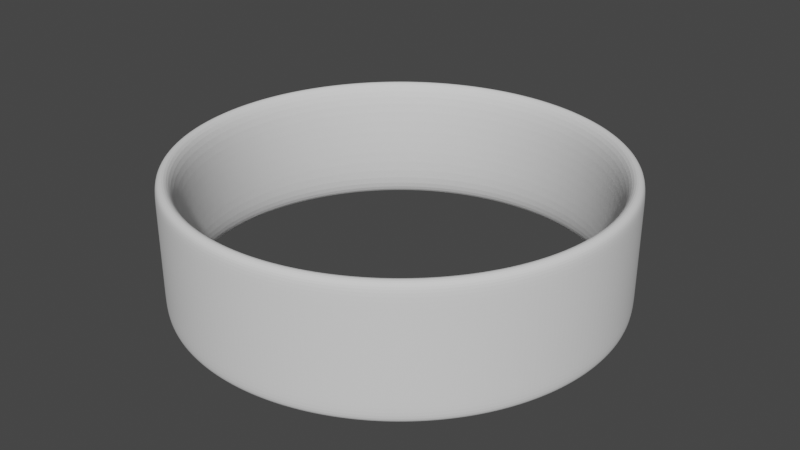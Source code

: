 # Source: PipeHead.blend  (saved by Blender 2.80.75; exported with 4.5.12 LTS)
import bpy
from mathutils import Matrix  # noqa: F401  (used for matrix-valued properties, if any)

bpy.ops.wm.read_factory_settings(use_empty=True)
scene = bpy.context.scene
scene.name = 'Scene'

# ---- collections
col_collection = bpy.data.collections.new('Collection'); scene.collection.children.link(col_collection)

# ---- world
world_world = bpy.data.worlds.new('World'); scene.world = world_world
world_world.color = (0.05088, 0.05088, 0.05088)
world_world.use_sun_shadow = False
world_world.sun_shadow_jitter_overblur = 0.0

# ---- meshes
me_cylinder = bpy.data.meshes.new('Cylinder')
me_cylinder.from_pydata([(-1.587e-07, 0.9044, -1.0), (-1.587e-07, 0.9044, 1.0), (0.1764, 0.887, -1.0), (0.1764, 0.887, 1.0), (0.3461, 0.8355, -1.0), (0.3461, 0.8355, 1.0), (0.5024, 0.752, -1.0), (0.5024, 0.752, 1.0), (0.6395, 0.6395, -1.0), (0.6395, 0.6395, 1.0), (0.752, 0.5024, -1.0), (0.752, 0.5024, 1.0), (0.8355, 0.3461, -1.0), (0.8355, 0.3461, 1.0), (0.887, 0.1764, -1.0), (0.887, 0.1764, 1.0), (0.9044, -7.991e-09, -1.0), (0.9044, -7.991e-09, 1.0), (0.887, -0.1764, -1.0), (0.887, -0.1764, 1.0), (0.8355, -0.3461, -1.0), (0.8355, -0.3461, 1.0), (0.752, -0.5024, -1.0), (0.752, -0.5024, 1.0), (0.6395, -0.6395, -1.0), (0.6395, -0.6395, 1.0), (0.5024, -0.752, -1.0), (0.5024, -0.752, 1.0), (0.3461, -0.8355, -1.0), (0.3461, -0.8355, 1.0), (0.1764, -0.887, -1.0), (0.1764, -0.887, 1.0), (-3.185e-07, -0.9044, -1.0), (-3.185e-07, -0.9044, 1.0), (-0.1764, -0.887, -1.0), (-0.1764, -0.887, 1.0), (-0.3461, -0.8355, -1.0), (-0.3461, -0.8355, 1.0), (-0.5024, -0.752, -1.0), (-0.5024, -0.752, 1.0), (-0.6395, -0.6395, -1.0), (-0.6395, -0.6395, 1.0), (-0.752, -0.5024, -1.0), (-0.752, -0.5024, 1.0), (-0.8355, -0.3461, -1.0), (-0.8355, -0.3461, 1.0), (-0.887, -0.1764, -1.0), (-0.887, -0.1764, 1.0), (-0.9044, 8.454e-07, -1.0), (-0.9044, 8.454e-07, 1.0), (-0.887, 0.1764, -1.0), (-0.887, 0.1764, 1.0), (-0.8355, 0.3461, -1.0), (-0.8355, 0.3461, 1.0), (-0.752, 0.5024, -1.0), (-0.752, 0.5024, 1.0), (-0.6395, 0.6395, -1.0), (-0.6395, 0.6395, 1.0), (-0.5024, 0.752, -1.0), (-0.5024, 0.752, 1.0), (-0.3461, 0.8355, -1.0), (-0.3461, 0.8355, 1.0), (-0.1764, 0.887, -1.0), (-0.1764, 0.887, 1.0), (0.0, 1.0, -1.0), (0.1951, 0.9808, -1.0), (0.1951, 0.9808, 1.0), (0.0, 1.0, 1.0), (0.3827, 0.9239, -1.0), (0.3827, 0.9239, 1.0), (0.5556, 0.8315, -1.0), (0.5556, 0.8315, 1.0), (0.7071, 0.7071, -1.0), (0.7071, 0.7071, 1.0), (0.8315, 0.5556, -1.0), (0.8315, 0.5556, 1.0), (0.9239, 0.3827, -1.0), (0.9239, 0.3827, 1.0), (0.9808, 0.1951, -1.0), (0.9808, 0.1951, 1.0), (1.0, 7.55e-08, -1.0), (1.0, 7.55e-08, 1.0), (0.9808, -0.1951, -1.0), (0.9808, -0.1951, 1.0), (0.9239, -0.3827, -1.0), (0.9239, -0.3827, 1.0), (0.8315, -0.5556, -1.0), (0.8315, -0.5556, 1.0), (0.7071, -0.7071, -1.0), (0.7071, -0.7071, 1.0), (0.5556, -0.8315, -1.0), (0.5556, -0.8315, 1.0), (0.3827, -0.9239, -1.0), (0.3827, -0.9239, 1.0), (0.1951, -0.9808, -1.0), (0.1951, -0.9808, 1.0), (-3.258e-07, -1.0, -1.0), (-3.258e-07, -1.0, 1.0), (-0.1951, -0.9808, -1.0), (-0.1951, -0.9808, 1.0), (-0.3827, -0.9239, -1.0), (-0.3827, -0.9239, 1.0), (-0.5556, -0.8315, -1.0), (-0.5556, -0.8315, 1.0), (-0.7071, -0.7071, -1.0), (-0.7071, -0.7071, 1.0), (-0.8315, -0.5556, -1.0), (-0.8315, -0.5556, 1.0), (-0.9239, -0.3827, -1.0), (-0.9239, -0.3827, 1.0), (-0.9808, -0.1951, -1.0), (-0.9808, -0.1951, 1.0), (-1.0, 9.656e-07, -1.0), (-1.0, 9.656e-07, 1.0), (-0.9808, 0.1951, -1.0), (-0.9808, 0.1951, 1.0), (-0.9239, 0.3827, -1.0), (-0.9239, 0.3827, 1.0), (-0.8315, 0.5556, -1.0), (-0.8315, 0.5556, 1.0), (-0.7071, 0.7071, -1.0), (-0.7071, 0.7071, 1.0), (-0.5556, 0.8315, -1.0), (-0.5556, 0.8315, 1.0), (-0.3827, 0.9239, -1.0), (-0.3827, 0.9239, 1.0), (-0.1951, 0.9808, -1.0), (-0.1951, 0.9808, 1.0), (0.0, 1.0, 0.7607), (0.1951, 0.9808, 0.7607), (0.3827, 0.9239, 0.7607), (0.5556, 0.8315, 0.7607), (0.7071, 0.7071, 0.7607), (0.8315, 0.5556, 0.7607), (0.9239, 0.3827, 0.7607), (0.9808, 0.1951, 0.7607), (1.0, 7.55e-08, 0.7607), (0.9808, -0.1951, 0.7607), (0.9239, -0.3827, 0.7607), (0.8315, -0.5556, 0.7607), (0.7071, -0.7071, 0.7607), (0.5556, -0.8315, 0.7607), (0.3827, -0.9239, 0.7607), (0.1951, -0.9808, 0.7607), (-3.258e-07, -1.0, 0.7607), (-0.1951, -0.9808, 0.7607), (-0.3827, -0.9239, 0.7607), (-0.5556, -0.8315, 0.7607), (-0.7071, -0.7071, 0.7607), (-0.8315, -0.5556, 0.7607), (-0.9239, -0.3827, 0.7607), (-0.9808, -0.1951, 0.7607), (-1.0, 9.656e-07, 0.7607), (-0.9808, 0.1951, 0.7607), (-0.9239, 0.3827, 0.7607), (-0.8315, 0.5556, 0.7607), (-0.7071, 0.7071, 0.7607), (-0.5556, 0.8315, 0.7607), (-0.3827, 0.9239, 0.7607), (-0.1951, 0.9808, 0.7607), (0.1951, 0.9808, -0.764), (0.3827, 0.9239, -0.764), (0.5556, 0.8315, -0.764), (0.7071, 0.7071, -0.764), (0.8315, 0.5556, -0.764), (0.9239, 0.3827, -0.764), (0.9808, 0.1951, -0.764), (1.0, 7.55e-08, -0.764), (0.9808, -0.1951, -0.764), (0.9239, -0.3827, -0.764), (0.8315, -0.5556, -0.764), (0.7071, -0.7071, -0.764), (0.5556, -0.8315, -0.764), (0.3827, -0.9239, -0.764), (0.1951, -0.9808, -0.764), (-3.258e-07, -1.0, -0.764), (-0.1951, -0.9808, -0.764), (-0.3827, -0.9239, -0.764), (-0.5556, -0.8315, -0.764), (-0.7071, -0.7071, -0.764), (-0.8315, -0.5556, -0.764), (-0.9239, -0.3827, -0.764), (-0.9808, -0.1951, -0.764), (-1.0, 9.656e-07, -0.764), (-0.9808, 0.1951, -0.764), (-0.9239, 0.3827, -0.764), (-0.8315, 0.5556, -0.764), (-0.7071, 0.7071, -0.764), (-0.5556, 0.8315, -0.764), (-0.3827, 0.9239, -0.764), (-0.1951, 0.9808, -0.764), (0.0, 1.0, -0.764)], [], [(128, 67, 66, 129), (129, 66, 69, 130), (130, 69, 71, 131), (131, 71, 73, 132), (132, 73, 75, 133), (133, 75, 77, 134), (134, 77, 79, 135), (135, 79, 81, 136), (136, 81, 83, 137), (137, 83, 85, 138), (138, 85, 87, 139), (139, 87, 89, 140), (140, 89, 91, 141), (141, 91, 93, 142), (142, 93, 95, 143), (143, 95, 97, 144), (144, 97, 99, 145), (145, 99, 101, 146), (146, 101, 103, 147), (147, 103, 105, 148), (148, 105, 107, 149), (149, 107, 109, 150), (150, 109, 111, 151), (151, 111, 113, 152), (152, 113, 115, 153), (153, 115, 117, 154), (154, 117, 119, 155), (155, 119, 121, 156), (156, 121, 123, 157), (157, 123, 125, 158), (158, 125, 127, 159), (159, 127, 67, 128), (2, 0, 64, 65), (1, 3, 66, 67), (4, 2, 65, 68), (3, 5, 69, 66), (6, 4, 68, 70), (5, 7, 71, 69), (8, 6, 70, 72), (7, 9, 73, 71), (10, 8, 72, 74), (9, 11, 75, 73), (12, 10, 74, 76), (11, 13, 77, 75), (14, 12, 76, 78), (13, 15, 79, 77), (16, 14, 78, 80), (15, 17, 81, 79), (18, 16, 80, 82), (17, 19, 83, 81), (20, 18, 82, 84), (19, 21, 85, 83), (22, 20, 84, 86), (21, 23, 87, 85), (24, 22, 86, 88), (23, 25, 89, 87), (26, 24, 88, 90), (25, 27, 91, 89), (28, 26, 90, 92), (27, 29, 93, 91), (30, 28, 92, 94), (29, 31, 95, 93), (32, 30, 94, 96), (31, 33, 97, 95), (34, 32, 96, 98), (33, 35, 99, 97), (36, 34, 98, 100), (35, 37, 101, 99), (38, 36, 100, 102), (37, 39, 103, 101), (40, 38, 102, 104), (39, 41, 105, 103), (42, 40, 104, 106), (41, 43, 107, 105), (44, 42, 106, 108), (43, 45, 109, 107), (46, 44, 108, 110), (45, 47, 111, 109), (48, 46, 110, 112), (47, 49, 113, 111), (50, 48, 112, 114), (49, 51, 115, 113), (52, 50, 114, 116), (51, 53, 117, 115), (54, 52, 116, 118), (53, 55, 119, 117), (56, 54, 118, 120), (55, 57, 121, 119), (58, 56, 120, 122), (57, 59, 123, 121), (60, 58, 122, 124), (59, 61, 125, 123), (62, 60, 124, 126), (61, 63, 127, 125), (0, 62, 126, 64), (63, 1, 67, 127), (48, 50, 51, 49), (46, 48, 49, 47), (44, 46, 47, 45), (50, 52, 53, 51), (52, 54, 55, 53), (54, 56, 57, 55), (56, 58, 59, 57), (58, 60, 61, 59), (60, 62, 63, 61), (62, 0, 1, 63), (0, 2, 3, 1), (2, 4, 5, 3), (4, 6, 7, 5), (6, 8, 9, 7), (8, 10, 11, 9), (10, 12, 13, 11), (12, 14, 15, 13), (14, 16, 17, 15), (16, 18, 19, 17), (18, 20, 21, 19), (20, 22, 23, 21), (22, 24, 25, 23), (24, 26, 27, 25), (26, 28, 29, 27), (28, 30, 31, 29), (30, 32, 33, 31), (32, 34, 35, 33), (34, 36, 37, 35), (36, 38, 39, 37), (38, 40, 41, 39), (40, 42, 43, 41), (42, 44, 45, 43), (190, 159, 128, 191), (189, 158, 159, 190), (188, 157, 158, 189), (187, 156, 157, 188), (186, 155, 156, 187), (185, 154, 155, 186), (184, 153, 154, 185), (183, 152, 153, 184), (182, 151, 152, 183), (181, 150, 151, 182), (180, 149, 150, 181), (179, 148, 149, 180), (178, 147, 148, 179), (177, 146, 147, 178), (176, 145, 146, 177), (175, 144, 145, 176), (174, 143, 144, 175), (173, 142, 143, 174), (172, 141, 142, 173), (171, 140, 141, 172), (170, 139, 140, 171), (169, 138, 139, 170), (168, 137, 138, 169), (167, 136, 137, 168), (166, 135, 136, 167), (165, 134, 135, 166), (164, 133, 134, 165), (163, 132, 133, 164), (162, 131, 132, 163), (161, 130, 131, 162), (160, 129, 130, 161), (191, 128, 129, 160), (64, 191, 160, 65), (65, 160, 161, 68), (68, 161, 162, 70), (70, 162, 163, 72), (72, 163, 164, 74), (74, 164, 165, 76), (76, 165, 166, 78), (78, 166, 167, 80), (80, 167, 168, 82), (82, 168, 169, 84), (84, 169, 170, 86), (86, 170, 171, 88), (88, 171, 172, 90), (90, 172, 173, 92), (92, 173, 174, 94), (94, 174, 175, 96), (96, 175, 176, 98), (98, 176, 177, 100), (100, 177, 178, 102), (102, 178, 179, 104), (104, 179, 180, 106), (106, 180, 181, 108), (108, 181, 182, 110), (110, 182, 183, 112), (112, 183, 184, 114), (114, 184, 185, 116), (116, 185, 186, 118), (118, 186, 187, 120), (120, 187, 188, 122), (122, 188, 189, 124), (124, 189, 190, 126), (126, 190, 191, 64)])
_uv = me_cylinder.uv_layers.new(name='UVMap')
_uv.uv.foreach_set('vector', [1.0, 0.9402, 1.0, 1.0, 0.9688, 1.0, 0.9688, 0.9402, 0.9688, 0.9402, 0.9688, 1.0, 0.9375, 1.0, 0.9375, 0.9402, 0.9375, 0.9402, 0.9375, 1.0, 0.9062, 1.0, 0.9062, 0.9402, 0.9062, 0.9402, 0.9062, 1.0, 0.875, 1.0, 0.875, 0.9402, 0.875, 0.9402, 0.875, 1.0, 0.8438, 1.0, 0.8438, 0.9402, 0.8438, 0.9402, 0.8438, 1.0, 0.8125, 1.0, 0.8125, 0.9402, 0.8125, 0.9402, 0.8125, 1.0, 0.7812, 1.0, 0.7812, 0.9402, 0.7812, 0.9402, 0.7812, 1.0, 0.75, 1.0, 0.75, 0.9402, 0.75, 0.9402, 0.75, 1.0, 0.7188, 1.0, 0.7188, 0.9402, 0.7188, 0.9402, 0.7188, 1.0, 0.6875, 1.0, 0.6875, 0.9402, 0.6875, 0.9402, 0.6875, 1.0, 0.6562, 1.0, 0.6562, 0.9402, 0.6562, 0.9402, 0.6562, 1.0, 0.625, 1.0, 0.625, 0.9402, 0.625, 0.9402, 0.625, 1.0, 0.5938, 1.0, 0.5938, 0.9402, 0.5938, 0.9402, 0.5938, 1.0, 0.5625, 1.0, 0.5625, 0.9402, 0.5625, 0.9402, 0.5625, 1.0, 0.5312, 1.0, 0.5312, 0.9402, 0.5312, 0.9402, 0.5312, 1.0, 0.5, 1.0, 0.5, 0.9402, 0.5, 0.9402, 0.5, 1.0, 0.4688, 1.0, 0.4687, 0.9402, 0.4687, 0.9402, 0.4688, 1.0, 0.4375, 1.0, 0.4375, 0.9402, 0.4375, 0.9402, 0.4375, 1.0, 0.4062, 1.0, 0.4062, 0.9402, 0.4062, 0.9402, 0.4062, 1.0, 0.375, 1.0, 0.375, 0.9402, 0.375, 0.9402, 0.375, 1.0, 0.3438, 1.0, 0.3438, 0.9402, 0.3438, 0.9402, 0.3438, 1.0, 0.3125, 1.0, 0.3125, 0.9402, 0.3125, 0.9402, 0.3125, 1.0, 0.2812, 1.0, 0.2812, 0.9402, 0.2812, 0.9402, 0.2812, 1.0, 0.25, 1.0, 0.25, 0.9402, 0.25, 0.9402, 0.25, 1.0, 0.2188, 1.0, 0.2188, 0.9402, 0.2188, 0.9402, 0.2188, 1.0, 0.1875, 1.0, 0.1875, 0.9402, 0.1875, 0.9402, 0.1875, 1.0, 0.1562, 1.0, 0.1563, 0.9402, 0.1563, 0.9402, 0.1562, 1.0, 0.125, 1.0, 0.125, 0.9402, 0.125, 0.9402, 0.125, 1.0, 0.09375, 1.0, 0.09375, 0.9402, 0.09375, 0.9402, 0.09375, 1.0, 0.0625, 1.0, 0.0625, 0.9402, 0.0625, 0.9402, 0.0625, 1.0, 0.03125, 1.0, 0.03125, 0.9402, 0.03125, 0.9402, 0.03125, 1.0, 0.0, 1.0, 0.0, 0.9402, 0.7832, 0.4168, 0.75, 0.4201, 0.75, 0.49, 0.7968, 0.4854, 0.25, 0.4201, 0.2832, 0.4168, 0.2968, 0.4854, 0.25, 0.49, 0.8151, 0.4072, 0.7832, 0.4168, 0.7968, 0.4854, 0.8418, 0.4717, 0.2832, 0.4168, 0.3151, 0.4072, 0.3418, 0.4717, 0.2968, 0.4854, 0.8445, 0.3914, 0.8151, 0.4072, 0.8418, 0.4717, 0.8833, 0.4496, 0.3151, 0.4072, 0.3445, 0.3914, 0.3833, 0.4496, 0.3418, 0.4717, 0.8703, 0.3703, 0.8445, 0.3914, 0.8833, 0.4496, 0.9197, 0.4197, 0.3445, 0.3914, 0.3703, 0.3703, 0.4197, 0.4197, 0.3833, 0.4496, 0.8914, 0.3445, 0.8703, 0.3703, 0.9197, 0.4197, 0.9496, 0.3833, 0.3703, 0.3703, 0.3914, 0.3445, 0.4496, 0.3833, 0.4197, 0.4197, 0.9072, 0.3151, 0.8914, 0.3445, 0.9496, 0.3833, 0.9717, 0.3418, 0.3914, 0.3445, 0.4072, 0.3151, 0.4717, 0.3418, 0.4496, 0.3833, 0.9168, 0.2832, 0.9072, 0.3151, 0.9717, 0.3418, 0.9854, 0.2968, 0.4072, 0.3151, 0.4168, 0.2832, 0.4854, 0.2968, 0.4717, 0.3418, 0.9201, 0.25, 0.9168, 0.2832, 0.9854, 0.2968, 0.99, 0.25, 0.4168, 0.2832, 0.4201, 0.25, 0.49, 0.25, 0.4854, 0.2968, 0.9168, 0.2168, 0.9201, 0.25, 0.99, 0.25, 0.9854, 0.2032, 0.4201, 0.25, 0.4168, 0.2168, 0.4854, 0.2032, 0.49, 0.25, 0.9072, 0.1849, 0.9168, 0.2168, 0.9854, 0.2032, 0.9717, 0.1582, 0.4168, 0.2168, 0.4072, 0.1849, 0.4717, 0.1582, 0.4854, 0.2032, 0.8914, 0.1555, 0.9072, 0.1849, 0.9717, 0.1582, 0.9496, 0.1167, 0.4072, 0.1849, 0.3914, 0.1555, 0.4496, 0.1167, 0.4717, 0.1582, 0.8703, 0.1297, 0.8914, 0.1555, 0.9496, 0.1167, 0.9197, 0.08029, 0.3914, 0.1555, 0.3703, 0.1297, 0.4197, 0.08029, 0.4496, 0.1167, 0.8445, 0.1086, 0.8703, 0.1297, 0.9197, 0.08029, 0.8833, 0.05045, 0.3703, 0.1297, 0.3445, 0.1086, 0.3833, 0.05045, 0.4197, 0.08029, 0.8151, 0.09284, 0.8445, 0.1086, 0.8833, 0.05045, 0.8418, 0.02827, 0.3445, 0.1086, 0.3151, 0.09284, 0.3418, 0.02827, 0.3833, 0.05045, 0.7832, 0.08316, 0.8151, 0.09284, 0.8418, 0.02827, 0.7968, 0.01461, 0.3151, 0.09284, 0.2832, 0.08316, 0.2968, 0.01461, 0.3418, 0.02827, 0.75, 0.0799, 0.7832, 0.08316, 0.7968, 0.01461, 0.75, 0.01, 0.2832, 0.08316, 0.25, 0.0799, 0.25, 0.01, 0.2968, 0.01461, 0.7168, 0.08316, 0.75, 0.0799, 0.75, 0.01, 0.7032, 0.01461, 0.25, 0.0799, 0.2168, 0.08316, 0.2032, 0.01461, 0.25, 0.01, 0.6849, 0.09284, 0.7168, 0.08316, 0.7032, 0.01461, 0.6582, 0.02827, 0.2168, 0.08316, 0.1849, 0.09284, 0.1582, 0.02827, 0.2032, 0.01461, 0.6555, 0.1086, 0.6849, 0.09284, 0.6582, 0.02827, 0.6167, 0.05045, 0.1849, 0.09284, 0.1555, 0.1086, 0.1167, 0.05045, 0.1582, 0.02827, 0.6297, 0.1297, 0.6555, 0.1086, 0.6167, 0.05045, 0.5803, 0.08029, 0.1555, 0.1086, 0.1297, 0.1297, 0.08029, 0.08029, 0.1167, 0.05045, 0.6086, 0.1555, 0.6297, 0.1297, 0.5803, 0.08029, 0.5504, 0.1167, 0.1297, 0.1297, 0.1086, 0.1555, 0.05045, 0.1167, 0.08029, 0.08029, 0.5928, 0.1849, 0.6086, 0.1555, 0.5504, 0.1167, 0.5283, 0.1582, 0.1086, 0.1555, 0.09284, 0.1849, 0.02827, 0.1582, 0.05045, 0.1167, 0.5832, 0.2168, 0.5928, 0.1849, 0.5283, 0.1582, 0.5146, 0.2032, 0.09284, 0.1849, 0.08316, 0.2168, 0.01461, 0.2032, 0.02827, 0.1582, 0.5799, 0.25, 0.5832, 0.2168, 0.5146, 0.2032, 0.51, 0.25, 0.08316, 0.2168, 0.0799, 0.25, 0.01, 0.25, 0.01461, 0.2032, 0.5832, 0.2832, 0.5799, 0.25, 0.51, 0.25, 0.5146, 0.2968, 0.0799, 0.25, 0.08316, 0.2832, 0.01461, 0.2968, 0.01, 0.25, 0.5928, 0.3151, 0.5832, 0.2832, 0.5146, 0.2968, 0.5283, 0.3418, 0.08316, 0.2832, 0.09284, 0.3151, 0.02827, 0.3418, 0.01461, 0.2968, 0.6086, 0.3445, 0.5928, 0.3151, 0.5283, 0.3418, 0.5504, 0.3833, 0.09284, 0.3151, 0.1086, 0.3445, 0.05045, 0.3833, 0.02827, 0.3418, 0.6297, 0.3703, 0.6086, 0.3445, 0.5504, 0.3833, 0.5803, 0.4197, 0.1086, 0.3445, 0.1297, 0.3703, 0.08029, 0.4197, 0.05045, 0.3833, 0.6555, 0.3914, 0.6297, 0.3703, 0.5803, 0.4197, 0.6167, 0.4496, 0.1297, 0.3703, 0.1555, 0.3914, 0.1167, 0.4496, 0.08029, 0.4197, 0.6849, 0.4072, 0.6555, 0.3914, 0.6167, 0.4496, 0.6582, 0.4717, 0.1555, 0.3914, 0.1849, 0.4072, 0.1582, 0.4717, 0.1167, 0.4496, 0.7168, 0.4168, 0.6849, 0.4072, 0.6582, 0.4717, 0.7032, 0.4854, 0.1849, 0.4072, 0.2168, 0.4168, 0.2032, 0.4854, 0.1582, 0.4717, 0.75, 0.4201, 0.7168, 0.4168, 0.7032, 0.4854, 0.75, 0.49, 0.2168, 0.4168, 0.25, 0.4201, 0.25, 0.49, 0.2032, 0.4854, 0.5799, 0.25, 0.5832, 0.2832, 0.08316, 0.2832, 0.0799, 0.25, 0.5832, 0.2168, 0.5799, 0.25, 0.0799, 0.25, 0.08316, 0.2168, 0.5928, 0.1849, 0.5832, 0.2168, 0.08316, 0.2168, 0.09284, 0.1849, 0.5832, 0.2832, 0.5928, 0.3151, 0.09284, 0.3151, 0.08316, 0.2832, 0.5928, 0.3151, 0.6086, 0.3445, 0.1086, 0.3445, 0.09284, 0.3151, 0.6086, 0.3445, 0.6297, 0.3703, 0.1297, 0.3703, 0.1086, 0.3445, 0.6297, 0.3703, 0.6555, 0.3914, 0.1555, 0.3914, 0.1297, 0.3703, 0.6555, 0.3914, 0.6849, 0.4072, 0.1849, 0.4072, 0.1555, 0.3914, 0.6849, 0.4072, 0.7168, 0.4168, 0.2168, 0.4168, 0.1849, 0.4072, 0.7168, 0.4168, 0.75, 0.4201, 0.25, 0.4201, 0.2168, 0.4168, 0.75, 0.4201, 0.7832, 0.4168, 0.2832, 0.4168, 0.25, 0.4201, 0.7832, 0.4168, 0.8151, 0.4072, 0.3151, 0.4072, 0.2832, 0.4168, 0.8151, 0.4072, 0.8445, 0.3914, 0.3445, 0.3914, 0.3151, 0.4072, 0.8445, 0.3914, 0.8703, 0.3703, 0.3703, 0.3703, 0.3445, 0.3914, 0.8703, 0.3703, 0.8914, 0.3445, 0.3914, 0.3445, 0.3703, 0.3703, 0.8914, 0.3445, 0.9072, 0.3151, 0.4072, 0.3151, 0.3914, 0.3445, 0.9072, 0.3151, 0.9168, 0.2832, 0.4168, 0.2832, 0.4072, 0.3151, 0.9168, 0.2832, 0.9201, 0.25, 0.4201, 0.25, 0.4168, 0.2832, 0.9201, 0.25, 0.9168, 0.2168, 0.4168, 0.2168, 0.4201, 0.25, 0.9168, 0.2168, 0.9072, 0.1849, 0.4072, 0.1849, 0.4168, 0.2168, 0.9072, 0.1849, 0.8914, 0.1555, 0.3914, 0.1555, 0.4072, 0.1849, 0.8914, 0.1555, 0.8703, 0.1297, 0.3703, 0.1297, 0.3914, 0.1555, 0.8703, 0.1297, 0.8445, 0.1086, 0.3445, 0.1086, 0.3703, 0.1297, 0.8445, 0.1086, 0.8151, 0.09284, 0.3151, 0.09284, 0.3445, 0.1086, 0.8151, 0.09284, 0.7832, 0.08316, 0.2832, 0.08316, 0.3151, 0.09284, 0.7832, 0.08316, 0.75, 0.0799, 0.25, 0.0799, 0.2832, 0.08316, 0.75, 0.0799, 0.7168, 0.08316, 0.2168, 0.08316, 0.25, 0.0799, 0.7168, 0.08316, 0.6849, 0.09284, 0.1849, 0.09284, 0.2168, 0.08316, 0.6849, 0.09284, 0.6555, 0.1086, 0.1555, 0.1086, 0.1849, 0.09284, 0.6555, 0.1086, 0.6297, 0.1297, 0.1297, 0.1297, 0.1555, 0.1086, 0.6297, 0.1297, 0.6086, 0.1555, 0.1086, 0.1555, 0.1297, 0.1297, 0.6086, 0.1555, 0.5928, 0.1849, 0.09284, 0.1849, 0.1086, 0.1555, 0.03125, 0.559, 0.03125, 0.9402, 0.0, 0.9402, 0.0, 0.559, 0.0625, 0.559, 0.0625, 0.9402, 0.03125, 0.9402, 0.03125, 0.559, 0.09375, 0.559, 0.09375, 0.9402, 0.0625, 0.9402, 0.0625, 0.559, 0.125, 0.559, 0.125, 0.9402, 0.09375, 0.9402, 0.09375, 0.559, 0.1562, 0.559, 0.1563, 0.9402, 0.125, 0.9402, 0.125, 0.559, 0.1875, 0.559, 0.1875, 0.9402, 0.1563, 0.9402, 0.1562, 0.559, 0.2188, 0.559, 0.2188, 0.9402, 0.1875, 0.9402, 0.1875, 0.559, 0.25, 0.559, 0.25, 0.9402, 0.2188, 0.9402, 0.2188, 0.559, 0.2812, 0.559, 0.2812, 0.9402, 0.25, 0.9402, 0.25, 0.559, 0.3125, 0.559, 0.3125, 0.9402, 0.2812, 0.9402, 0.2812, 0.559, 0.3438, 0.559, 0.3438, 0.9402, 0.3125, 0.9402, 0.3125, 0.559, 0.375, 0.559, 0.375, 0.9402, 0.3438, 0.9402, 0.3438, 0.559, 0.4062, 0.559, 0.4062, 0.9402, 0.375, 0.9402, 0.375, 0.559, 0.4375, 0.559, 0.4375, 0.9402, 0.4062, 0.9402, 0.4062, 0.559, 0.4688, 0.559, 0.4687, 0.9402, 0.4375, 0.9402, 0.4375, 0.559, 0.5, 0.559, 0.5, 0.9402, 0.4687, 0.9402, 0.4688, 0.559, 0.5312, 0.559, 0.5312, 0.9402, 0.5, 0.9402, 0.5, 0.559, 0.5625, 0.559, 0.5625, 0.9402, 0.5312, 0.9402, 0.5312, 0.559, 0.5938, 0.559, 0.5938, 0.9402, 0.5625, 0.9402, 0.5625, 0.559, 0.625, 0.559, 0.625, 0.9402, 0.5938, 0.9402, 0.5938, 0.559, 0.6562, 0.559, 0.6562, 0.9402, 0.625, 0.9402, 0.625, 0.559, 0.6875, 0.559, 0.6875, 0.9402, 0.6562, 0.9402, 0.6562, 0.559, 0.7187, 0.559, 0.7188, 0.9402, 0.6875, 0.9402, 0.6875, 0.559, 0.75, 0.559, 0.75, 0.9402, 0.7188, 0.9402, 0.7187, 0.559, 0.7812, 0.559, 0.7812, 0.9402, 0.75, 0.9402, 0.75, 0.559, 0.8125, 0.559, 0.8125, 0.9402, 0.7812, 0.9402, 0.7812, 0.559, 0.8438, 0.559, 0.8438, 0.9402, 0.8125, 0.9402, 0.8125, 0.559, 0.875, 0.559, 0.875, 0.9402, 0.8438, 0.9402, 0.8438, 0.559, 0.9062, 0.559, 0.9062, 0.9402, 0.875, 0.9402, 0.875, 0.559, 0.9375, 0.559, 0.9375, 0.9402, 0.9062, 0.9402, 0.9062, 0.559, 0.9688, 0.559, 0.9688, 0.9402, 0.9375, 0.9402, 0.9375, 0.559, 1.0, 0.559, 1.0, 0.9402, 0.9688, 0.9402, 0.9688, 0.559, 1.0, 0.5, 1.0, 0.559, 0.9688, 0.559, 0.9688, 0.5, 0.9688, 0.5, 0.9688, 0.559, 0.9375, 0.559, 0.9375, 0.5, 0.9375, 0.5, 0.9375, 0.559, 0.9062, 0.559, 0.9062, 0.5, 0.9062, 0.5, 0.9062, 0.559, 0.875, 0.559, 0.875, 0.5, 0.875, 0.5, 0.875, 0.559, 0.8438, 0.559, 0.8438, 0.5, 0.8438, 0.5, 0.8438, 0.559, 0.8125, 0.559, 0.8125, 0.5, 0.8125, 0.5, 0.8125, 0.559, 0.7812, 0.559, 0.7812, 0.5, 0.7812, 0.5, 0.7812, 0.559, 0.75, 0.559, 0.75, 0.5, 0.75, 0.5, 0.75, 0.559, 0.7187, 0.559, 0.7188, 0.5, 0.7188, 0.5, 0.7187, 0.559, 0.6875, 0.559, 0.6875, 0.5, 0.6875, 0.5, 0.6875, 0.559, 0.6562, 0.559, 0.6562, 0.5, 0.6562, 0.5, 0.6562, 0.559, 0.625, 0.559, 0.625, 0.5, 0.625, 0.5, 0.625, 0.559, 0.5938, 0.559, 0.5938, 0.5, 0.5938, 0.5, 0.5938, 0.559, 0.5625, 0.559, 0.5625, 0.5, 0.5625, 0.5, 0.5625, 0.559, 0.5312, 0.559, 0.5312, 0.5, 0.5312, 0.5, 0.5312, 0.559, 0.5, 0.559, 0.5, 0.5, 0.5, 0.5, 0.5, 0.559, 0.4688, 0.559, 0.4688, 0.5, 0.4688, 0.5, 0.4688, 0.559, 0.4375, 0.559, 0.4375, 0.5, 0.4375, 0.5, 0.4375, 0.559, 0.4062, 0.559, 0.4062, 0.5, 0.4062, 0.5, 0.4062, 0.559, 0.375, 0.559, 0.375, 0.5, 0.375, 0.5, 0.375, 0.559, 0.3438, 0.559, 0.3438, 0.5, 0.3438, 0.5, 0.3438, 0.559, 0.3125, 0.559, 0.3125, 0.5, 0.3125, 0.5, 0.3125, 0.559, 0.2812, 0.559, 0.2812, 0.5, 0.2812, 0.5, 0.2812, 0.559, 0.25, 0.559, 0.25, 0.5, 0.25, 0.5, 0.25, 0.559, 0.2188, 0.559, 0.2188, 0.5, 0.2188, 0.5, 0.2188, 0.559, 0.1875, 0.559, 0.1875, 0.5, 0.1875, 0.5, 0.1875, 0.559, 0.1562, 0.559, 0.1562, 0.5, 0.1562, 0.5, 0.1562, 0.559, 0.125, 0.559, 0.125, 0.5, 0.125, 0.5, 0.125, 0.559, 0.09375, 0.559, 0.09375, 0.5, 0.09375, 0.5, 0.09375, 0.559, 0.0625, 0.559, 0.0625, 0.5, 0.0625, 0.5, 0.0625, 0.559, 0.03125, 0.559, 0.03125, 0.5, 0.03125, 0.5, 0.03125, 0.559, 0.0, 0.559, 0.0, 0.5])
me_cylinder.use_remesh_preserve_volume = False
me_cylinder.use_remesh_preserve_attributes = False
me_cylinder.use_mirror_vertex_groups = False
me_cylinder.update()

# ---- objects
ob_cylinder = bpy.data.objects.new('Cylinder', me_cylinder)

# ---- transforms, parenting, visibility, modifiers, constraints
ob_cylinder.location = (0.0, 0.0, 0.0)
ob_cylinder.scale = (1.0, 1.0, 0.2969)
ob_cylinder.lineart.crease_threshold = 0.0
_m = ob_cylinder.modifiers.new('Subdivision', 'SUBSURF')
_m.uv_smooth = 'PRESERVE_CORNERS'
_m.levels = 3
_m.render_levels = 3
_m.show_only_control_edges = False

# ---- collection membership
col_collection.objects.link(ob_cylinder)

# ---- scene / render settings (as saved in the file)
scene.frame_start = 1; scene.frame_end = 250; scene.frame_set(151)
scene.render.engine = 'BLENDER_EEVEE_NEXT'
scene.render.motion_blur_shutter = 1.0
scene.cycles.use_denoising = False
scene.cycles.samples = 128
scene.cycles.sampling_pattern = 'TABULATED_SOBOL'
scene.cycles.use_adaptive_sampling = False
scene.cycles.use_light_tree = False
scene.view_settings.view_transform = 'Filmic'
bpy.context.view_layer.update()

# ---- added for rendering (the .blend has no active camera and no usable light): camera, sun
cam_auto = bpy.data.cameras.new('AutoCamera')
cam_auto.lens = 50.0
cam_auto.sensor_width = 36.0
cam_auto.clip_end = 1000.0
ob_auto_camera = bpy.data.objects.new('AutoCamera', cam_auto)
scene.collection.objects.link(ob_auto_camera)
ob_auto_camera.location = (2.67399, -3.20879, 2.13919)
ob_auto_camera.rotation_euler = (1.09748, -7.21219e-08, 0.694738)
scene.camera = ob_auto_camera
light_auto_sun = bpy.data.lights.new('AutoSun', 'SUN')
light_auto_sun.energy = 3.0
light_auto_sun.angle = 0.0523599
ob_auto_sun = bpy.data.objects.new('AutoSun', light_auto_sun)
scene.collection.objects.link(ob_auto_sun)
ob_auto_sun.rotation_euler = (0.872665, 0.174533, 0.523599)
bpy.context.view_layer.update()
